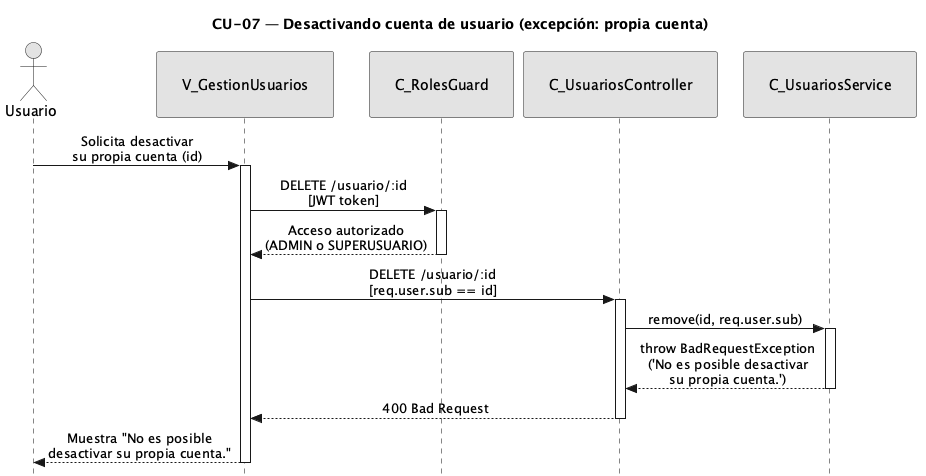

The diagram above was rendered by PlantUML. Its source (embedded in the PNG):
@startuml CU07-exc-propia-cuenta
title CU-07 — Desactivando cuenta de usuario (excepción: propia cuenta)

skinparam style strictuml
skinparam monochrome true
skinparam shadowing false
skinparam sequenceMessageAlign center
<style>
sequenceDiagram {
  participant {
    padding 25
  }
  actor {
    padding 20
  }
}
</style>
skinparam sequence {
  MessageAlign center
  LifeLineBorderColor black
}
hide footbox

actor "Usuario" as user
participant "V_GestionUsuarios" as view
participant "C_RolesGuard" as guard
participant "C_UsuariosController" as ctrl
participant "C_UsuariosService" as svc

user -> view : Solicita desactivar\nsu propia cuenta (id)
activate view

view -> guard : DELETE /usuario/:id\n[JWT token]
activate guard

guard --> view : Acceso autorizado\n(ADMIN o SUPERUSUARIO)
deactivate guard

view -> ctrl : DELETE /usuario/:id\n[req.user.sub == id]
activate ctrl

ctrl -> svc : remove(id, req.user.sub)
activate svc

svc --> ctrl : throw BadRequestException\n('No es posible desactivar\nsu propia cuenta.')
deactivate svc

ctrl --> view : 400 Bad Request
deactivate ctrl

view --> user : Muestra "No es posible\ndesactivar su propia cuenta."
deactivate view

@enduml